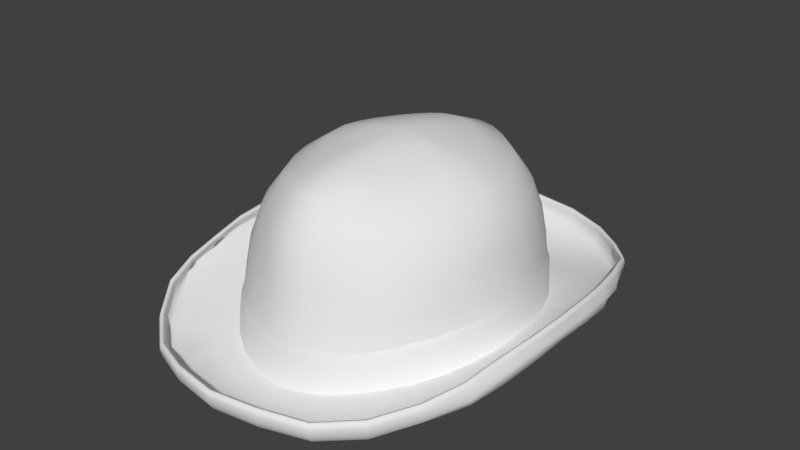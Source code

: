 # Source: Bowler_Hat.blend  (saved by Blender 2.79.0; exported with 4.5.12 LTS)
import bpy
from mathutils import Matrix  # noqa: F401  (used for matrix-valued properties, if any)

bpy.ops.wm.read_factory_settings(use_empty=True)
scene = bpy.context.scene
scene.name = 'Scene'

# ---- collections
col_collection_1 = bpy.data.collections.new('Collection 1'); scene.collection.children.link(col_collection_1)

# ---- world
world_world = bpy.data.worlds.new('World'); scene.world = world_world
world_world.color = (0.05088, 0.05088, 0.05088)
world_world.use_sun_shadow = False
world_world.sun_shadow_jitter_overblur = 0.0
world_world.cycles.sampling_method = 'MANUAL'

# ---- meshes
me_ribbon = bpy.data.meshes.new('Ribbon')
me_ribbon.from_pydata([(-0.0002202, 0.7429, -0.1586), (0.1129, 0.7304, -0.1434), (0.2216, 0.6889, -0.1384), (0.3218, 0.62, -0.1181), (0.4096, 0.5273, -0.1126), (0.4817, 0.4143, -0.09728), (0.5352, 0.2853, -0.09251), (0.5741, 0.1454, -0.07321), (0.5952, -8.154e-05, -0.05393), (0.5837, -0.1456, -0.06867), (0.5499, -0.2855, -0.07907), (0.4948, -0.4144, -0.08992), (0.4208, -0.5274, -0.1043), (0.3306, -0.6202, -0.1171), (0.2276, -0.6891, -0.1387), (0.1162, -0.7317, -0.1509), (0.000306, -0.7454, -0.157), (-0.1161, -0.7317, -0.1471), (-0.2281, -0.6891, -0.1382), (-0.331, -0.6202, -0.1196), (-0.4212, -0.5274, -0.1125), (-0.4953, -0.4144, -0.09888), (-0.5503, -0.2855, -0.08102), (-0.5842, -0.1456, -0.0724), (-0.5956, -8.087e-05, -0.0588), (-0.5745, 0.1454, -0.07441), (-0.5357, 0.2853, -0.08392), (-0.4821, 0.4143, -0.09826), (-0.41, 0.5273, -0.1025), (-0.3222, 0.62, -0.1136), (-0.222, 0.6889, -0.1362), (-0.1133, 0.7304, -0.1459), (0.1114, 0.7151, -0.00416), (0.219, 0.6746, 0.003956), (0.3182, 0.6128, 0.01855), (0.405, 0.5213, 0.02581), (0.4762, 0.4095, 0.04223), (0.5288, 0.2819, 0.05104), (0.5632, 0.1436, 0.07098), (0.5802, -8.316e-05, 0.08488), (0.5686, -0.1438, 0.07529), (0.5352, -0.2818, 0.0694), (0.4819, -0.4093, 0.05519), (0.41, -0.5212, 0.03766), (0.3224, -0.6129, 0.01938), (0.2218, -0.6746, 0.00501), (0.1129, -0.7153, -0.004613), (-1.482e-05, -0.7269, -0.007653), (-0.1132, -0.7152, -0.005654), (-0.2223, -0.6749, 0.001136), (-0.3229, -0.6131, 0.01553), (-0.4105, -0.5212, 0.0298), (-0.4828, -0.4096, 0.04109), (-0.5368, -0.2824, 0.05406), (-0.5696, -0.1439, 0.06504), (-0.5816, -8.225e-05, 0.06781), (-0.5641, 0.1438, 0.06457), (-0.5297, 0.2822, 0.05317), (-0.4768, 0.4097, 0.03891), (-0.4059, 0.5219, 0.02752), (-0.319, 0.6134, 0.0157), (-0.2195, 0.6749, 0.003301), (-0.1118, 0.7149, -0.004704), (-0.0002198, 0.7265, -0.006276), (-0.0002195, 0.716, 0.04736), (-0.1117, 0.6973, 0.04884), (-0.2113, 0.6541, 0.05416), (-0.3016, 0.5914, 0.06459), (-0.3856, 0.5037, 0.07777), (-0.4544, 0.3986, 0.09117), (-0.5113, 0.2761, 0.1034), (-0.5508, 0.143, 0.1084), (-0.5736, -8.317e-05, 0.106), (-0.5592, -0.1434, 0.1057), (-0.5245, -0.2739, 0.1008), (-0.4739, -0.3951, 0.08965), (-0.4007, -0.5088, 0.07634), (-0.3133, -0.5965, 0.06356), (-0.2181, -0.654, 0.05459), (-0.1105, -0.6975, 0.04812), (-9.399e-05, -0.7149, 0.04637), (0.1169, -0.6963, 0.0481), (0.2156, -0.6552, 0.05319), (0.3087, -0.5974, 0.06193), (0.3912, -0.509, 0.07456), (0.4644, -0.3967, 0.08839), (0.5208, -0.2735, 0.09981), (0.5601, -0.1416, 0.1048), (0.5757, -8.364e-05, 0.1047), (0.5559, 0.138, 0.1092), (0.5169, 0.2767, 0.1037), (0.4633, 0.4073, 0.09109), (0.3963, 0.5088, 0.07826), (0.3086, 0.5981, 0.06434), (0.2135, 0.6543, 0.05536), (0.1109, 0.6982, 0.04893)], [], [(0, 63, 32, 1), (62, 65, 64, 63), (1, 32, 33, 2), (60, 67, 66, 61), (2, 33, 34, 3), (58, 69, 68, 59), (3, 34, 35, 4), (56, 71, 70, 57), (4, 35, 36, 5), (54, 73, 72, 55), (5, 36, 37, 6), (52, 75, 74, 53), (6, 37, 38, 7), (50, 77, 76, 51), (7, 38, 39, 8), (48, 79, 78, 49), (8, 39, 40, 9), (46, 81, 80, 47), (9, 40, 41, 10), (44, 83, 82, 45), (10, 41, 42, 11), (42, 85, 84, 43), (11, 42, 43, 12), (40, 87, 86, 41), (12, 43, 44, 13), (38, 89, 88, 39), (13, 44, 45, 14), (36, 91, 90, 37), (14, 45, 46, 15), (34, 93, 92, 35), (15, 46, 47, 16), (32, 95, 94, 33), (16, 47, 48, 17), (17, 48, 49, 18), (18, 49, 50, 19), (19, 50, 51, 20), (20, 51, 52, 21), (21, 52, 53, 22), (22, 53, 54, 23), (23, 54, 55, 24), (24, 55, 56, 25), (25, 56, 57, 26), (26, 57, 58, 27), (27, 58, 59, 28), (28, 59, 60, 29), (29, 60, 61, 30), (30, 61, 62, 31), (31, 62, 63, 0), (33, 94, 93, 34), (35, 92, 91, 36), (37, 90, 89, 38), (39, 88, 87, 40), (41, 86, 85, 42), (43, 84, 83, 44), (45, 82, 81, 46), (47, 80, 79, 48), (49, 78, 77, 50), (51, 76, 75, 52), (53, 74, 73, 54), (55, 72, 71, 56), (57, 70, 69, 58), (59, 68, 67, 60), (61, 66, 65, 62), (63, 64, 95, 32)])
me_ribbon.polygons.foreach_set('use_smooth', [True] * 64)
me_ribbon.use_remesh_preserve_volume = False
me_ribbon.use_remesh_preserve_attributes = False
me_ribbon.use_mirror_vertex_groups = False
me_ribbon.update()
me_bowler_hat = bpy.data.meshes.new('Bowler Hat')
me_bowler_hat.from_pydata([(1.02e-08, 0.6313, 0.5151), (0.0979, 0.6186, 0.5139), (0.1877, 0.5647, 0.5101), (0.2717, 0.5113, 0.5084), (0.3458, 0.4406, 0.5118), (0.4079, 0.3469, 0.5125), (0.4582, 0.2399, 0.5154), (0.493, 0.1227, 0.5166), (0.5042, 4.331e-08, 0.5201), (0.493, -0.1227, 0.5166), (0.4582, -0.2399, 0.5154), (0.4079, -0.3467, 0.5122), (0.3458, -0.4381, 0.51), (0.2717, -0.5064, 0.5107), (0.1877, -0.5573, 0.5189), (0.0979, -0.6114, 0.528), (-1.558e-07, -0.6277, 0.5306), (-0.0979, -0.6114, 0.528), (-0.1877, -0.5573, 0.5189), (-0.2717, -0.5064, 0.5107), (-0.3458, -0.4381, 0.51), (-0.4079, -0.3467, 0.5122), (-0.4582, -0.2399, 0.5154), (-0.493, -0.1227, 0.5166), (-0.5042, 5.831e-07, 0.5201), (-0.493, 0.1227, 0.5166), (-0.4582, 0.2399, 0.5154), (-0.4079, 0.3469, 0.5125), (-0.3458, 0.4406, 0.5118), (-0.2717, 0.5113, 0.5084), (-0.1877, 0.5647, 0.5101), (-0.0979, 0.6186, 0.5139), (1.703e-08, 0.5413, 0.645), (0.08136, 0.5234, 0.6419), (0.1587, 0.4838, 0.6358), (0.2304, 0.4338, 0.6302), (0.294, 0.3732, 0.6232), (0.3488, 0.2939, 0.6173), (0.3925, 0.2029, 0.617), (0.4214, 0.1039, 0.6206), (0.4318, 4.162e-08, 0.6249), (0.4214, -0.1039, 0.6206), (0.3925, -0.2029, 0.617), (0.3489, -0.2919, 0.615), (0.2941, -0.3663, 0.6225), (0.2304, -0.4229, 0.6357), (0.1587, -0.4708, 0.6496), (0.08136, -0.5105, 0.6629), (-1.197e-07, -0.5281, 0.6683), (-0.08136, -0.5105, 0.6629), (-0.1587, -0.4708, 0.6496), (-0.2304, -0.4229, 0.6357), (-0.2941, -0.3663, 0.6225), (-0.3489, -0.2919, 0.615), (-0.3925, -0.2029, 0.617), (-0.4214, -0.1039, 0.6206), (-0.4318, 5.411e-07, 0.6249), (-0.4214, 0.1039, 0.6206), (-0.3925, 0.2029, 0.617), (-0.3488, 0.2939, 0.6173), (-0.294, 0.3732, 0.6232), (-0.2304, 0.4338, 0.6302), (-0.1587, 0.4838, 0.6358), (-0.08136, 0.5234, 0.6419), (-1.417e-09, 0.6821, 0.3662), (0.1045, 0.6572, 0.3667), (0.2034, 0.609, 0.3683), (0.2955, 0.5584, 0.3713), (0.376, 0.4804, 0.3796), (0.4421, 0.3787, 0.3942), (0.494, 0.2616, 0.3976), (0.5277, 0.1334, 0.4013), (0.5343, 4.62e-07, 0.4043), (0.5278, -0.1335, 0.4015), (0.4944, -0.2618, 0.3979), (0.4423, -0.3788, 0.3946), (0.3761, -0.4803, 0.3792), (0.2955, -0.5557, 0.3695), (0.2034, -0.6034, 0.3691), (0.1045, -0.6509, 0.3692), (-1.735e-07, -0.675, 0.369), (-0.1045, -0.6508, 0.3691), (-0.2034, -0.6033, 0.3691), (-0.2955, -0.5556, 0.3694), (-0.376, -0.4801, 0.3791), (-0.442, -0.3786, 0.3941), (-0.4943, -0.2618, 0.3979), (-0.5277, -0.1334, 0.4013), (-0.5341, 9.948e-07, 0.4041), (-0.5276, 0.1334, 0.4013), (-0.4942, 0.2617, 0.3978), (-0.4421, 0.3786, 0.3942), (-0.3762, 0.4807, 0.3798), (-0.2956, 0.5585, 0.3714), (-0.2035, 0.6091, 0.3683), (-0.1045, 0.6572, 0.3667), (2.931e-08, 0.3594, 0.719), (0.05666, 0.3518, 0.718), (0.1112, 0.3286, 0.7124), (0.1615, 0.2973, 0.7068), (0.2063, 0.255, 0.703), (0.2442, 0.2012, 0.7017), (0.2736, 0.1391, 0.7037), (0.2931, 0.071, 0.7069), (0.2995, 8.324e-08, 0.7111), (0.2931, -0.071, 0.7069), (0.2736, -0.1391, 0.7037), (0.2442, -0.1999, 0.6998), (0.2063, -0.2509, 0.7008), (0.1615, -0.2897, 0.7066), (0.1112, -0.3183, 0.7166), (0.05666, -0.3382, 0.7267), (-6.533e-08, -0.3454, 0.7292), (-0.05666, -0.3382, 0.7267), (-0.1112, -0.3183, 0.7166), (-0.1615, -0.2897, 0.7066), (-0.2063, -0.2509, 0.7008), (-0.2442, -0.1999, 0.6998), (-0.2736, -0.1391, 0.7037), (-0.2931, -0.071, 0.7069), (-0.2995, 4.162e-07, 0.7111), (-0.2931, 0.071, 0.7069), (-0.2736, 0.1391, 0.7037), (-0.2442, 0.2012, 0.7017), (-0.2063, 0.255, 0.703), (-0.1615, 0.2973, 0.7068), (-0.1111, 0.3286, 0.7124), (-0.05666, 0.3518, 0.718), (4.903e-08, 0.1689, 0.7595), (0.02747, 0.1657, 0.7585), (0.05388, 0.156, 0.7573), (0.07829, 0.1402, 0.7559), (0.09981, 0.1193, 0.7549), (0.1177, 0.09405, 0.7546), (0.1312, 0.06478, 0.7552), (0.1395, 0.03305, 0.7567), (0.1423, 1.249e-07, 0.7584), (0.1395, -0.03305, 0.7567), (0.1312, -0.06478, 0.7552), (0.1177, -0.09389, 0.7543), (0.09982, -0.1185, 0.7535), (0.07829, -0.1383, 0.7537), (0.05388, -0.1529, 0.7549), (0.02746, -0.1618, 0.7563), (3.155e-09, -0.1648, 0.7573), (-0.02746, -0.1618, 0.7563), (-0.05388, -0.1529, 0.7549), (-0.07829, -0.1383, 0.7537), (-0.09982, -0.1185, 0.7535), (-0.1177, -0.09389, 0.7543), (-0.1312, -0.06478, 0.7552), (-0.1395, -0.03305, 0.7567), (-0.1423, 2.913e-07, 0.7584), (-0.1395, 0.03305, 0.7567), (-0.1312, 0.06478, 0.7552), (-0.1177, 0.09405, 0.7546), (-0.09981, 0.1193, 0.7549), (-0.07829, 0.1402, 0.7559), (-0.05388, 0.156, 0.7573), (-0.02746, 0.1657, 0.7585), (6.263e-08, 1.665e-07, 0.7778), (0.1075, 0.681, 0.2245), (0.2112, 0.6389, 0.2283), (0.3072, 0.5862, 0.2364), (0.3905, 0.5013, 0.2496), (0.4592, 0.3946, 0.2643), (0.5095, 0.2716, 0.2774), (0.5428, 0.1388, 0.2817), (0.5549, 2.866e-06, 0.2877), (0.5432, -0.1389, 0.282), (0.5102, -0.2719, 0.2815), (0.4591, -0.3945, 0.2727), (0.3907, -0.5015, 0.2538), (0.3072, -0.586, 0.2373), (0.2112, -0.6381, 0.2278), (0.1075, -0.6791, 0.223), (-5.91e-07, -0.6959, 0.2218), (-0.1074, -0.6789, 0.2229), (-0.2111, -0.6379, 0.2278), (-0.3072, -0.5859, 0.2362), (-0.3904, -0.5012, 0.2504), (-0.4591, -0.3945, 0.2642), (-0.5104, -0.272, 0.2778), (-0.5428, -0.1388, 0.2817), (-0.5547, 3.447e-06, 0.2853), (-0.5427, 0.1388, 0.2817), (-0.5102, 0.2719, 0.2778), (-0.4591, 0.3946, 0.2643), (-0.3912, 0.5021, 0.2501), (-0.3075, 0.5866, 0.2366), (-0.2113, 0.6391, 0.2284), (-0.1074, 0.6807, 0.2244), (-4.45e-07, 0.699, 0.2239), (-9.145e-07, 0.716, 0.1374), (-0.1115, 0.6974, 0.1389), (-0.2111, 0.6542, 0.1442), (-0.3014, 0.5915, 0.1546), (-0.3854, 0.5038, 0.1678), (-0.4542, 0.3987, 0.1812), (-0.5111, 0.2762, 0.1934), (-0.5506, 0.1431, 0.1985), (-0.5734, 5.609e-06, 0.196), (-0.559, -0.1433, 0.1957), (-0.5243, -0.2739, 0.1908), (-0.4737, -0.395, 0.1797), (-0.4005, -0.5087, 0.1664), (-0.3131, -0.5964, 0.1536), (-0.2179, -0.6539, 0.1446), (-0.1103, -0.6974, 0.1381), (0.0001246, -0.7148, 0.1364), (0.1171, -0.6962, 0.1381), (0.2158, -0.6551, 0.1432), (0.3089, -0.5973, 0.1519), (0.3914, -0.5089, 0.1646), (0.4647, -0.3966, 0.1784), (0.521, -0.2734, 0.1898), (0.5603, -0.1415, 0.1948), (0.5759, 5.136e-06, 0.1947), (0.5562, 0.1381, 0.1992), (0.5171, 0.2768, 0.1937), (0.4635, 0.4074, 0.1811), (0.3965, 0.5088, 0.1683), (0.3088, 0.5982, 0.1544), (0.2137, 0.6543, 0.1454), (0.1111, 0.6983, 0.1389), (2.318e-11, 0.9957, -0.01552), (-0.1935, 0.9727, -0.01749), (-0.3712, 0.9061, -0.01643), (-0.5125, 0.7896, -0.004982), (-0.6303, 0.6466, 0.03756), (-0.723, 0.4854, 0.07933), (-0.7779, 0.3278, 0.1182), (-0.7904, 0.1665, 0.1363), (-0.786, 1.473e-07, 0.138), (-0.7883, -0.1665, 0.1361), (-0.7728, -0.3338, 0.1169), (-0.7266, -0.4959, 0.07738), (-0.623, -0.6424, 0.03803), (-0.5104, -0.7839, -0.005221), (-0.3655, -0.9004, -0.01745), (-0.1913, -0.9732, -0.01356), (3.189e-07, -0.9984, -0.01331), (0.1913, -0.9732, -0.01356), (0.3655, -0.9004, -0.01745), (0.5104, -0.7839, -0.005221), (0.623, -0.6424, 0.03803), (0.7266, -0.4959, 0.07738), (0.7728, -0.3338, 0.1169), (0.7883, -0.1665, 0.1361), (0.786, 8.991e-07, 0.138), (0.7904, 0.1665, 0.1363), (0.7779, 0.3278, 0.1182), (0.723, 0.4854, 0.07933), (0.6303, 0.6466, 0.03756), (0.5125, 0.7896, -0.004982), (0.3712, 0.9061, -0.01643), (0.1935, 0.9727, -0.01749), (0.7067, -0.1409, 0.1002), (0.5523, -0.1099, 0.02927), (0.3942, -0.07841, 0.03938), (0.3982, 5.751e-07, 0.04765), (0.5582, 6.909e-07, 0.03764), (0.7151, 8.032e-07, 0.1053), (-0.6705, -0.2813, 0.08371), (-0.5303, -0.2206, 0.02366), (-0.3795, -0.1567, 0.03701), (-0.3498, -0.2319, 0.04481), (-0.4878, -0.3291, 0.01523), (-0.6083, -0.4156, 0.05377), (0.3942, 0.07842, 0.03948), (0.5526, 0.1099, 0.02916), (0.7082, 0.1409, 0.1003), (-0.3072, -0.3065, 0.04156), (-0.426, -0.4314, 0.007726), (-0.5227, -0.5387, 0.02182), (0.3801, 0.1575, 0.03468), (0.5324, 0.2205, 0.02354), (0.6782, 0.2821, 0.0821), (-0.2506, -0.3759, 0.03304), (-0.3461, -0.5236, 0.00618), (-0.4246, -0.6527, -0.004538), (0.3529, 0.2358, 0.03172), (0.4913, 0.329, 0.01515), (0.6122, 0.4234, 0.0279), (-0.1721, -0.4262, 0.03501), (-0.2453, -0.5957, -0.004498), (-0.3037, -0.7461, -0.02892), (-1.061e-08, 0.8221, -0.05329), (-2.053e-08, 0.6533, -0.02971), (-3.39e-08, 0.4661, 0.02683), (-0.09056, 0.4553, 0.02811), (-0.1269, 0.6381, -0.01752), (-0.1598, 0.8036, -0.0422), (0.3105, 0.3105, 0.02801), (0.4289, 0.4318, 0.007806), (0.5291, 0.5415, 0.02217), (-0.08533, -0.4507, 0.03842), (-0.1268, -0.638, -0.02017), (-0.1591, -0.8031, -0.04543), (-0.1767, 0.4266, 0.03078), (-0.2461, 0.5966, -0.002934), (-0.3072, 0.7499, -0.0269), (0.2519, 0.377, 0.02925), (0.3475, 0.5249, 0.006419), (0.4275, 0.6575, -0.004005), (1.054e-07, -0.4585, 0.04031), (1.924e-07, -0.6532, -0.03251), (2.573e-07, -0.8221, -0.05717), (-0.2519, 0.377, 0.02925), (-0.3475, 0.5249, 0.00642), (-0.4275, 0.6575, -0.004005), (0.1767, 0.4266, 0.03078), (0.2461, 0.5966, -0.002934), (0.3072, 0.7499, -0.0269), (0.08533, -0.4507, 0.03842), (0.1268, -0.638, -0.02017), (0.1591, -0.8031, -0.04543), (-0.3105, 0.3105, 0.02801), (-0.4289, 0.4318, 0.007806), (-0.5291, 0.5415, 0.02217), (0.09055, 0.4553, 0.02811), (0.1269, 0.6381, -0.01752), (0.1598, 0.8036, -0.0422), (0.1721, -0.4262, 0.03501), (0.2453, -0.5957, -0.004498), (0.3037, -0.7461, -0.02892), (-0.3529, 0.2358, 0.03172), (-0.4913, 0.329, 0.01515), (-0.6122, 0.4234, 0.0279), (0.2506, -0.3759, 0.03304), (0.3461, -0.5236, 0.00618), (0.4246, -0.6527, -0.004538), (-0.3801, 0.1575, 0.03468), (-0.5324, 0.2205, 0.02354), (-0.6782, 0.2821, 0.0821), (0.3072, -0.3065, 0.04156), (0.426, -0.4314, 0.007726), (0.5227, -0.5387, 0.02182), (-0.3942, 0.07841, 0.03948), (-0.5526, 0.1099, 0.02916), (-0.7082, 0.1409, 0.1003), (0.3498, -0.2319, 0.04481), (0.4878, -0.3291, 0.01523), (0.6083, -0.4156, 0.05377), (-0.3982, 2.206e-07, 0.04765), (-0.5582, 1.941e-07, 0.03764), (-0.7151, 1.663e-07, 0.1053), (0.3795, -0.1567, 0.03701), (0.5303, -0.2206, 0.02366), (0.6705, -0.2813, 0.08371), (-0.3942, -0.07841, 0.03938), (-0.5523, -0.1099, 0.02927), (-0.7067, -0.1409, 0.1002), (2.31e-09, 1.032, 0.01614), (-0.2004, 1.008, 0.01219), (-0.3848, 0.9388, 0.007981), (-0.5286, 0.8145, 0.02307), (-0.6506, 0.6674, 0.06114), (-0.7338, 0.4956, 0.1042), (-0.7732, 0.3318, 0.1376), (-0.7883, 0.1707, 0.1533), (-0.7858, 1.436e-07, 0.1549), (-0.7861, -0.1707, 0.1531), (-0.7704, -0.3416, 0.1358), (-0.7388, -0.5082, 0.1039), (-0.6434, -0.6631, 0.06179), (-0.5287, -0.8114, 0.02041), (-0.3789, -0.933, 0.007506), (-0.1971, -1.006, 0.02167), (3.325e-07, -1.035, 0.02074), (0.1971, -1.006, 0.02167), (0.3789, -0.933, 0.007506), (0.5287, -0.8114, 0.02041), (0.6434, -0.6631, 0.06179), (0.7388, -0.5082, 0.1039), (0.7704, -0.3416, 0.1358), (0.7861, -0.1707, 0.1531), (0.7858, 9.152e-07, 0.1549), (0.7883, 0.1707, 0.1533), (0.7732, 0.3318, 0.1376), (0.7338, 0.4956, 0.1042), (0.6506, 0.6674, 0.06114), (0.5286, 0.8145, 0.02307), (0.3848, 0.9388, 0.007981), (0.2004, 1.008, 0.01219), (2.31e-09, 1.032, 0.01614), (-0.2004, 1.008, 0.01219), (-0.3848, 0.9388, 0.007981), (-0.5286, 0.8145, 0.02307), (-0.6506, 0.6674, 0.06114), (-0.7338, 0.4956, 0.1042), (-0.7732, 0.3318, 0.1376), (-0.7883, 0.1707, 0.1533), (-0.7858, 1.436e-07, 0.1549), (-0.7861, -0.1707, 0.1531), (-0.7704, -0.3416, 0.1358), (-0.7388, -0.5082, 0.1039), (-0.6434, -0.6631, 0.06179), (-0.5287, -0.8114, 0.02041), (-0.3789, -0.933, 0.007506), (-0.1971, -1.006, 0.02167), (3.325e-07, -1.035, 0.02074), (0.1971, -1.006, 0.02167), (0.3789, -0.933, 0.007506), (0.5287, -0.8114, 0.02041), (0.6434, -0.6631, 0.06179), (0.7388, -0.5082, 0.1039), (0.7704, -0.3416, 0.1358), (0.7861, -0.1707, 0.1531), (0.7858, 9.152e-07, 0.1549), (0.7883, 0.1707, 0.1533), (0.7732, 0.3318, 0.1376), (0.7338, 0.4956, 0.1042), (0.6506, 0.6674, 0.06114), (0.5286, 0.8145, 0.02307), (0.3848, 0.9388, 0.007981), (0.2004, 1.008, 0.01219), (3.829e-09, 1.048, 0.04006), (-0.2035, 1.023, 0.03541), (-0.3908, 0.9536, 0.02923), (-0.5388, 0.8299, 0.04239), (-0.6608, 0.6777, 0.082), (-0.7317, 0.5022, 0.1235), (-0.7654, 0.336, 0.1505), (-0.7834, 0.1729, 0.1664), (-0.7838, 1.41e-07, 0.1689), (-0.7811, -0.1729, 0.1661), (-0.7624, -0.3453, 0.1489), (-0.7361, -0.5129, 0.1219), (-0.6535, -0.6733, 0.0827), (-0.5372, -0.8242, 0.04232), (-0.3849, -0.9477, 0.02911), (-0.1999, -1.021, 0.04683), (3.389e-07, -1.051, 0.04553), (0.1999, -1.021, 0.04683), (0.3849, -0.9477, 0.02911), (0.5372, -0.8242, 0.04232), (0.6535, -0.6733, 0.0827), (0.7361, -0.5129, 0.1219), (0.7624, -0.3453, 0.1489), (0.7811, -0.1729, 0.1661), (0.7838, 9.237e-07, 0.1689), (0.7834, 0.1729, 0.1664), (0.7654, 0.336, 0.1505), (0.7317, 0.5022, 0.1235), (0.6608, 0.6777, 0.082), (0.5388, 0.8299, 0.04239), (0.3908, 0.9536, 0.02923), (0.2035, 1.023, 0.03541), (4.883e-09, 1.055, 0.07237), (-0.2049, 1.03, 0.06723), (-0.3933, 0.96, 0.06049), (-0.5423, 0.8355, 0.07414), (-0.6653, 0.6822, 0.1129), (-0.7217, 0.5101, 0.1489), (-0.7539, 0.3444, 0.1672), (-0.7752, 0.1747, 0.1867), (-0.7806, 1.379e-07, 0.1921), (-0.7729, -0.1747, 0.1864), (-0.748, -0.3478, 0.1669), (-0.7238, -0.5146, 0.1431), (-0.6581, -0.6779, 0.1136), (-0.5407, -0.8299, 0.07412), (-0.3875, -0.9542, 0.06075), (-0.2012, -1.028, 0.0797), (3.427e-07, -1.057, 0.07813), (0.2012, -1.028, 0.0797), (0.3875, -0.9542, 0.06075), (0.5407, -0.8299, 0.07412), (0.6581, -0.6779, 0.1136), (0.7238, -0.5146, 0.1431), (0.748, -0.3478, 0.1669), (0.7729, -0.1747, 0.1864), (0.7806, 9.297e-07, 0.1921), (0.7752, 0.1747, 0.1867), (0.7539, 0.3444, 0.1672), (0.7217, 0.5101, 0.1489), (0.6653, 0.6822, 0.1129), (0.5423, 0.8355, 0.07414), (0.3933, 0.96, 0.06049), (0.2049, 1.03, 0.06723), (4.619e-09, 1.048, 0.09449), (-0.2036, 1.024, 0.08925), (-0.3905, 0.9539, 0.08267), (-0.5386, 0.8302, 0.09707), (-0.6609, 0.6779, 0.1341), (-0.7106, 0.5085, 0.1632), (-0.7449, 0.3459, 0.1819), (-0.769, 0.1746, 0.2046), (-0.7776, 1.364e-07, 0.2129), (-0.7668, -0.1746, 0.2044), (-0.738, -0.3472, 0.1822), (-0.7127, -0.5123, 0.1578), (-0.654, -0.6738, 0.1347), (-0.5369, -0.8246, 0.09706), (-0.3849, -0.948, 0.08312), (-0.2, -1.021, 0.1018), (3.41e-07, -1.05, 0.1), (0.2, -1.021, 0.1018), (0.3849, -0.948, 0.08312), (0.5369, -0.8246, 0.09706), (0.654, -0.6738, 0.1347), (0.7127, -0.5123, 0.1578), (0.738, -0.3472, 0.1822), (0.7668, -0.1746, 0.2044), (0.7776, 9.282e-07, 0.2129), (0.769, 0.1746, 0.2046), (0.7449, 0.3459, 0.1819), (0.7106, 0.5085, 0.1632), (0.6609, 0.6779, 0.1341), (0.5386, 0.8302, 0.09707), (0.3905, 0.9539, 0.08267), (0.2036, 1.024, 0.08925), (-5.681e-08, 3.034e-07, 0.06828), (2.318e-11, 1.002, -0.03036), (-0.1951, 0.9787, -0.03289), (-0.3748, 0.9107, -0.03267), (-0.5181, 0.7924, -0.02316), (-0.6377, 0.6486, 0.01788), (-0.7331, 0.487, 0.06016), (-0.7907, 0.3286, 0.101), (-0.8036, 0.1665, 0.1183), (-0.7989, -7.951e-05, 0.118), (-0.8013, -0.1666, 0.1177), (-0.785, -0.3343, 0.09849), (-0.7361, -0.4972, 0.05796), (-0.63, -0.6439, 0.01753), (-0.5159, -0.7864, -0.02386), (-0.369, -0.9052, -0.03396), (-0.1932, -0.9799, -0.02843), (3.189e-07, -1.006, -0.0275), (0.1932, -0.9799, -0.02843), (0.369, -0.9052, -0.03396), (0.5159, -0.7864, -0.02386), (0.63, -0.6439, 0.01753), (0.7361, -0.4972, 0.05796), (0.785, -0.3343, 0.09849), (0.8013, -0.1666, 0.1177), (0.7989, -7.875e-05, 0.118), (0.8036, 0.1665, 0.1183), (0.7907, 0.3286, 0.101), (0.7331, 0.487, 0.06016), (0.6377, 0.6486, 0.01788), (0.5181, 0.7924, -0.02316), (0.3748, 0.9107, -0.03267), (0.1951, 0.9787, -0.03289), (0.7128, -0.1406, 0.06422), (0.5551, -0.1093, -0.02829), (0.3934, -0.07732, -0.0382), (0.3974, 4.695e-06, -0.03042), (0.5611, -1.213e-05, -0.02057), (0.7213, -2.712e-05, 0.06872), (-0.676, -0.2808, 0.0477), (-0.5327, -0.2202, -0.03264), (-0.3782, -0.1564, -0.03961), (-0.3484, -0.2312, -0.03083), (-0.4893, -0.3284, -0.03942), (-0.6126, -0.4148, 0.0177), (0.3934, 0.07718, -0.03809), (0.5554, 0.1092, -0.02836), (0.7143, 0.1405, 0.0645), (-0.3063, -0.3048, -0.0324), (-0.4266, -0.4302, -0.04484), (-0.5256, -0.5377, -0.01365), (0.3793, 0.1564, -0.04179), (0.5349, 0.2196, -0.03248), (0.684, 0.2811, 0.04699), (-0.2498, -0.3741, -0.03876), (-0.3461, -0.5218, -0.04398), (-0.4263, -0.6515, -0.03754), (0.3521, 0.2346, -0.04323), (0.4927, 0.3279, -0.03927), (0.6164, 0.4228, -0.007892), (-0.1713, -0.4241, -0.03587), (-0.2454, -0.5929, -0.05241), (-0.3048, -0.7453, -0.05908), (-1.061e-08, 0.8225, -0.08147), (-2.053e-08, 0.6502, -0.07596), (-3.39e-08, 0.4633, -0.04314), (-0.09071, 0.4527, -0.04211), (-0.1275, 0.6351, -0.06441), (-0.1607, 0.8036, -0.07087), (0.3094, 0.3093, -0.04521), (0.4291, 0.431, -0.04462), (0.5317, 0.5411, -0.01277), (-0.08498, -0.448, -0.03258), (-0.1272, -0.6347, -0.06679), (-0.1601, -0.8033, -0.07392), (-0.1763, 0.4246, -0.03978), (-0.2463, 0.5941, -0.05079), (-0.3083, 0.749, -0.05667), (0.2508, 0.3757, -0.04229), (0.3476, 0.5233, -0.04352), (0.4292, 0.6563, -0.03645), (1.054e-07, -0.4555, -0.03071), (1.924e-07, -0.6497, -0.07831), (2.573e-07, -0.8227, -0.08499), (-0.2508, 0.3757, -0.04229), (-0.3476, 0.5233, -0.04352), (-0.4292, 0.6563, -0.03645), (0.1763, 0.4246, -0.03978), (0.2463, 0.5941, -0.05079), (0.3083, 0.749, -0.05667), (0.08498, -0.448, -0.03258), (0.1272, -0.6347, -0.06679), (0.1601, -0.8033, -0.07392), (-0.3094, 0.3093, -0.04521), (-0.4291, 0.431, -0.04462), (-0.5317, 0.5411, -0.01277), (0.09071, 0.4527, -0.04211), (0.1275, 0.6351, -0.06441), (0.1607, 0.8036, -0.07087), (0.1713, -0.4241, -0.03587), (0.2454, -0.5929, -0.05241), (0.3048, -0.7453, -0.05908), (-0.3521, 0.2346, -0.04323), (-0.4927, 0.3279, -0.03927), (-0.6164, 0.4228, -0.007893), (0.2498, -0.3741, -0.03876), (0.3461, -0.5218, -0.04398), (0.4263, -0.6515, -0.03754), (-0.3793, 0.1564, -0.04179), (-0.5349, 0.2196, -0.03248), (-0.684, 0.2811, 0.04699), (0.3063, -0.3048, -0.0324), (0.4266, -0.4302, -0.04484), (0.5256, -0.5377, -0.01365), (-0.3934, 0.07718, -0.03809), (-0.5554, 0.1092, -0.02836), (-0.7143, 0.1405, 0.0645), (0.3484, -0.2312, -0.03083), (0.4893, -0.3284, -0.03942), (0.6126, -0.4148, 0.0177), (-0.3974, 4.798e-06, -0.03042), (-0.5611, -1.262e-05, -0.02057), (-0.7213, -2.776e-05, 0.06872), (0.3782, -0.1564, -0.03961), (0.5328, -0.2202, -0.03264), (0.676, -0.2808, 0.0477), (-0.3934, -0.07732, -0.0382), (-0.5551, -0.1093, -0.02829), (-0.7128, -0.1406, 0.06422), (2.31e-09, 1.041, 0.004546), (-0.2025, 1.017, 0.0001564), (-0.3897, 0.9467, -0.004626), (-0.5367, 0.8204, 0.009631), (-0.6609, 0.6716, 0.04682), (-0.7468, 0.4992, 0.09196), (-0.788, 0.3344, 0.1304), (-0.8032, 0.1714, 0.1471), (-0.8008, -9.828e-05, 0.1466), (-0.801, -0.1715, 0.1462), (-0.7851, -0.3437, 0.1268), (-0.7515, -0.5117, 0.09138), (-0.6533, -0.6673, 0.04674), (-0.5365, -0.8168, 0.006299), (-0.3836, -0.9412, -0.005118), (-0.1994, -1.016, 0.01045), (3.325e-07, -1.045, 0.009954), (0.1994, -1.016, 0.01045), (0.3836, -0.9412, -0.005118), (0.5365, -0.8168, 0.006299), (0.6533, -0.6673, 0.04674), (0.7515, -0.5117, 0.09138), (0.7851, -0.3437, 0.1268), (0.801, -0.1715, 0.1462), (0.8008, -9.751e-05, 0.1466), (0.8032, 0.1714, 0.1471), (0.788, 0.3344, 0.1304), (0.7468, 0.4992, 0.09196), (0.6609, 0.6716, 0.04682), (0.5367, 0.8204, 0.009631), (0.3897, 0.9467, -0.004626), (0.2025, 1.017, 0.0001565), (2.31e-09, 1.044, 0.007589), (-0.2032, 1.02, 0.003322), (-0.391, 0.9489, -0.001965), (-0.5379, 0.8218, 0.0116), (-0.6627, 0.673, 0.0501), (-0.7481, 0.5, 0.0983), (-0.7872, 0.3345, 0.136), (-0.8025, 0.1716, 0.1503), (-0.8004, -9.828e-05, 0.1493), (-0.8003, -0.1717, 0.15), (-0.7843, -0.3441, 0.1342), (-0.753, -0.513, 0.09876), (-0.6553, -0.6693, 0.05087), (-0.5384, -0.8192, 0.009682), (-0.3852, -0.9436, -0.001891), (-0.2001, -1.019, 0.01336), (3.325e-07, -1.048, 0.01274), (0.2001, -1.019, 0.01336), (0.3852, -0.9436, -0.001891), (0.5384, -0.8192, 0.009682), (0.6553, -0.6693, 0.05087), (0.753, -0.513, 0.09876), (0.7843, -0.3441, 0.1342), (0.8003, -0.1717, 0.15), (0.8004, -9.751e-05, 0.1493), (0.8025, 0.1716, 0.1503), (0.7872, 0.3345, 0.136), (0.7481, 0.5, 0.0983), (0.6627, 0.673, 0.0501), (0.5379, 0.8218, 0.0116), (0.391, 0.9489, -0.001965), (0.2032, 1.02, 0.003322), (3.829e-09, 1.061, 0.03426), (-0.2066, 1.037, 0.02947), (-0.3978, 0.9653, 0.02277), (-0.549, 0.8388, 0.03493), (-0.6736, 0.6842, 0.07518), (-0.746, 0.5066, 0.1206), (-0.7792, 0.3389, 0.1509), (-0.7975, 0.1741, 0.1653), (-0.7984, -9.737e-05, 0.1653), (-0.7951, -0.1743, 0.1652), (-0.7758, -0.348, 0.1501), (-0.7501, -0.5179, 0.1204), (-0.6662, -0.6804, 0.07604), (-0.5476, -0.8333, 0.03523), (-0.3918, -0.9597, 0.02292), (-0.2033, -1.035, 0.04132), (3.389e-07, -1.065, 0.04006), (0.2033, -1.035, 0.04132), (0.3918, -0.9597, 0.02292), (0.5476, -0.8333, 0.03523), (0.6662, -0.6804, 0.07604), (0.7501, -0.5179, 0.1204), (0.7758, -0.348, 0.1501), (0.7951, -0.1742, 0.1652), (0.7984, -9.658e-05, 0.1653), (0.7975, 0.1741, 0.1653), (0.7792, 0.3389, 0.1509), (0.746, 0.5066, 0.1206), (0.6736, 0.6842, 0.07518), (0.549, 0.8389, 0.03493), (0.3978, 0.9653, 0.02277), (0.2066, 1.037, 0.02947), (4.883e-09, 1.07, 0.07296), (-0.2084, 1.045, 0.06778), (-0.4008, 0.973, 0.06092), (-0.5529, 0.8461, 0.07435), (-0.678, 0.6898, 0.1137), (-0.7352, 0.5146, 0.152), (-0.7671, 0.3474, 0.171), (-0.7893, 0.1762, 0.1882), (-0.7952, -9.508e-05, 0.1916), (-0.7869, -0.1764, 0.1882), (-0.7608, -0.3507, 0.1718), (-0.7367, -0.5194, 0.1472), (-0.6707, -0.6858, 0.1145), (-0.5514, -0.8404, 0.07421), (-0.3951, -0.9671, 0.06115), (-0.2051, -1.042, 0.08053), (3.427e-07, -1.072, 0.07888), (0.2051, -1.042, 0.08053), (0.3951, -0.9671, 0.06115), (0.5514, -0.8404, 0.07421), (0.6707, -0.6858, 0.1145), (0.7367, -0.5194, 0.1472), (0.7608, -0.3507, 0.1718), (0.7869, -0.1764, 0.1882), (0.7952, -9.429e-05, 0.1916), (0.7893, 0.1762, 0.1882), (0.7671, 0.3474, 0.171), (0.7352, 0.5146, 0.152), (0.678, 0.6898, 0.1137), (0.5529, 0.8461, 0.07435), (0.4008, 0.973, 0.06092), (0.2084, 1.045, 0.06778), (4.619e-09, 1.063, 0.09876), (-0.2071, 1.038, 0.09354), (-0.3977, 0.9663, 0.08694), (-0.5486, 0.8406, 0.1012), (-0.6729, 0.6851, 0.1392), (-0.723, 0.5128, 0.1699), (-0.7578, 0.3489, 0.1882), (-0.7832, 0.1762, 0.2083), (-0.7922, -9.371e-05, 0.2152), (-0.7809, -0.1765, 0.2082), (-0.7508, -0.3502, 0.1887), (-0.725, -0.5167, 0.1647), (-0.6659, -0.6812, 0.1397), (-0.5469, -0.835, 0.1011), (-0.3922, -0.9604, 0.08737), (-0.2038, -1.035, 0.1062), (3.41e-07, -1.065, 0.1045), (0.2038, -1.035, 0.1062), (0.3922, -0.9604, 0.08737), (0.5469, -0.835, 0.1011), (0.6659, -0.6812, 0.1397), (0.725, -0.5167, 0.1647), (0.7508, -0.3502, 0.1887), (0.7809, -0.1765, 0.2082), (0.7922, -9.292e-05, 0.2152), (0.7832, 0.1762, 0.2083), (0.7578, 0.349, 0.1882), (0.723, 0.5128, 0.1699), (0.6729, 0.6851, 0.1392), (0.5486, 0.8406, 0.1012), (0.3977, 0.9663, 0.08694), (0.2071, 1.038, 0.09354), (-5.681e-08, -0.0001663, -0.01906)], [], [(64, 0, 1, 65), (65, 1, 2, 66), (66, 2, 3, 67), (67, 3, 4, 68), (68, 4, 5, 69), (69, 5, 6, 70), (70, 6, 7, 71), (71, 7, 8, 72), (72, 8, 9, 73), (73, 9, 10, 74), (74, 10, 11, 75), (75, 11, 12, 76), (76, 12, 13, 77), (77, 13, 14, 78), (78, 14, 15, 79), (79, 15, 16, 80), (80, 16, 17, 81), (81, 17, 18, 82), (82, 18, 19, 83), (83, 19, 20, 84), (84, 20, 21, 85), (85, 21, 22, 86), (86, 22, 23, 87), (87, 23, 24, 88), (88, 24, 25, 89), (89, 25, 26, 90), (90, 26, 27, 91), (91, 27, 28, 92), (92, 28, 29, 93), (93, 29, 30, 94), (94, 30, 31, 95), (95, 31, 0, 64), (4, 3, 35, 36), (13, 12, 44, 45), (22, 21, 53, 54), (31, 30, 62, 63), (9, 8, 40, 41), (18, 17, 49, 50), (27, 26, 58, 59), (5, 4, 36, 37), (14, 13, 45, 46), (23, 22, 54, 55), (0, 31, 63, 32), (1, 0, 32, 33), (10, 9, 41, 42), (19, 18, 50, 51), (28, 27, 59, 60), (6, 5, 37, 38), (15, 14, 46, 47), (24, 23, 55, 56), (2, 1, 33, 34), (11, 10, 42, 43), (20, 19, 51, 52), (29, 28, 60, 61), (7, 6, 38, 39), (16, 15, 47, 48), (25, 24, 56, 57), (3, 2, 34, 35), (12, 11, 43, 44), (21, 20, 52, 53), (30, 29, 61, 62), (8, 7, 39, 40), (17, 16, 48, 49), (26, 25, 57, 58), (191, 95, 64, 192), (190, 94, 95, 191), (189, 93, 94, 190), (188, 92, 93, 189), (187, 91, 92, 188), (186, 90, 91, 187), (185, 89, 90, 186), (184, 88, 89, 185), (183, 87, 88, 184), (182, 86, 87, 183), (181, 85, 86, 182), (180, 84, 85, 181), (179, 83, 84, 180), (178, 82, 83, 179), (177, 81, 82, 178), (176, 80, 81, 177), (175, 79, 80, 176), (174, 78, 79, 175), (173, 77, 78, 174), (172, 76, 77, 173), (171, 75, 76, 172), (170, 74, 75, 171), (169, 73, 74, 170), (168, 72, 73, 169), (167, 71, 72, 168), (166, 70, 71, 167), (165, 69, 70, 166), (164, 68, 69, 165), (163, 67, 68, 164), (162, 66, 67, 163), (161, 65, 66, 162), (192, 64, 65, 161), (55, 54, 118, 119), (42, 41, 105, 106), (56, 55, 119, 120), (43, 42, 106, 107), (57, 56, 120, 121), (44, 43, 107, 108), (58, 57, 121, 122), (45, 44, 108, 109), (59, 58, 122, 123), (46, 45, 109, 110), (33, 32, 96, 97), (60, 59, 123, 124), (47, 46, 110, 111), (34, 33, 97, 98), (61, 60, 124, 125), (48, 47, 111, 112), (35, 34, 98, 99), (62, 61, 125, 126), (49, 48, 112, 113), (36, 35, 99, 100), (63, 62, 126, 127), (50, 49, 113, 114), (37, 36, 100, 101), (32, 63, 127, 96), (51, 50, 114, 115), (38, 37, 101, 102), (52, 51, 115, 116), (39, 38, 102, 103), (53, 52, 116, 117), (40, 39, 103, 104), (54, 53, 117, 118), (41, 40, 104, 105), (125, 124, 156, 157), (112, 111, 143, 144), (99, 98, 130, 131), (126, 125, 157, 158), (113, 112, 144, 145), (100, 99, 131, 132), (127, 126, 158, 159), (114, 113, 145, 146), (101, 100, 132, 133), (96, 127, 159, 128), (115, 114, 146, 147), (102, 101, 133, 134), (116, 115, 147, 148), (103, 102, 134, 135), (117, 116, 148, 149), (104, 103, 135, 136), (118, 117, 149, 150), (105, 104, 136, 137), (119, 118, 150, 151), (106, 105, 137, 138), (120, 119, 151, 152), (107, 106, 138, 139), (121, 120, 152, 153), (108, 107, 139, 140), (122, 121, 153, 154), (109, 108, 140, 141), (123, 122, 154, 155), (110, 109, 141, 142), (97, 96, 128, 129), (124, 123, 155, 156), (111, 110, 142, 143), (98, 97, 129, 130), (128, 159, 160), (147, 146, 160), (134, 133, 160), (148, 147, 160), (135, 134, 160), (149, 148, 160), (136, 135, 160), (150, 149, 160), (137, 136, 160), (151, 150, 160), (138, 137, 160), (152, 151, 160), (139, 138, 160), (153, 152, 160), (140, 139, 160), (154, 153, 160), (141, 140, 160), (155, 154, 160), (142, 141, 160), (129, 128, 160), (156, 155, 160), (143, 142, 160), (130, 129, 160), (157, 156, 160), (144, 143, 160), (131, 130, 160), (158, 157, 160), (145, 144, 160), (132, 131, 160), (159, 158, 160), (146, 145, 160), (133, 132, 160), (162, 223, 224, 161), (164, 221, 222, 163), (166, 219, 220, 165), (168, 217, 218, 167), (170, 215, 216, 169), (172, 213, 214, 171), (174, 211, 212, 173), (176, 209, 210, 175), (178, 207, 208, 177), (180, 205, 206, 179), (182, 203, 204, 181), (184, 201, 202, 183), (186, 199, 200, 185), (188, 197, 198, 187), (190, 195, 196, 189), (192, 193, 194, 191), (191, 194, 195, 190), (189, 196, 197, 188), (187, 198, 199, 186), (185, 200, 201, 184), (183, 202, 203, 182), (181, 204, 205, 180), (179, 206, 207, 178), (177, 208, 209, 176), (175, 210, 211, 174), (173, 212, 213, 172), (171, 214, 215, 170), (169, 216, 217, 168), (167, 218, 219, 166), (165, 220, 221, 164), (163, 222, 223, 162), (161, 224, 193, 192), (235, 263, 352, 234), (263, 264, 351, 352), (264, 265, 350, 351), (248, 257, 349, 247), (257, 258, 348, 349), (258, 259, 347, 348), (234, 352, 346, 233), (352, 351, 345, 346), (351, 350, 344, 345), (247, 349, 343, 246), (349, 348, 342, 343), (348, 347, 341, 342), (233, 346, 340, 232), (346, 345, 339, 340), (345, 344, 338, 339), (246, 343, 337, 245), (343, 342, 336, 337), (342, 341, 335, 336), (232, 340, 334, 231), (340, 339, 333, 334), (339, 338, 332, 333), (245, 337, 331, 244), (337, 336, 330, 331), (336, 335, 329, 330), (231, 334, 328, 230), (334, 333, 327, 328), (333, 332, 326, 327), (244, 331, 325, 243), (331, 330, 324, 325), (330, 329, 323, 324), (225, 287, 322, 256), (287, 288, 321, 322), (288, 289, 320, 321), (230, 328, 319, 229), (328, 327, 318, 319), (327, 326, 317, 318), (243, 325, 316, 242), (325, 324, 315, 316), (324, 323, 314, 315), (256, 322, 313, 255), (322, 321, 312, 313), (321, 320, 311, 312), (229, 319, 310, 228), (319, 318, 309, 310), (318, 317, 308, 309), (242, 316, 307, 241), (316, 315, 306, 307), (315, 314, 305, 306), (255, 313, 304, 254), (313, 312, 303, 304), (312, 311, 302, 303), (228, 310, 301, 227), (310, 309, 300, 301), (309, 308, 299, 300), (241, 307, 298, 240), (307, 306, 297, 298), (306, 305, 296, 297), (254, 304, 295, 253), (304, 303, 294, 295), (303, 302, 293, 294), (227, 301, 292, 226), (301, 300, 291, 292), (300, 299, 290, 291), (240, 298, 286, 239), (298, 297, 285, 286), (297, 296, 284, 285), (253, 295, 283, 252), (295, 294, 282, 283), (294, 293, 281, 282), (226, 292, 287, 225), (292, 291, 288, 287), (291, 290, 289, 288), (239, 286, 280, 238), (286, 285, 279, 280), (285, 284, 278, 279), (252, 283, 277, 251), (283, 282, 276, 277), (282, 281, 275, 276), (238, 280, 274, 237), (280, 279, 273, 274), (279, 278, 272, 273), (251, 277, 271, 250), (277, 276, 270, 271), (276, 275, 269, 270), (237, 274, 268, 236), (274, 273, 267, 268), (273, 272, 266, 267), (250, 271, 262, 249), (271, 270, 261, 262), (270, 269, 260, 261), (236, 268, 263, 235), (268, 267, 264, 263), (267, 266, 265, 264), (249, 262, 257, 248), (262, 261, 258, 257), (261, 260, 259, 258), (249, 248, 376, 377), (236, 235, 363, 364), (250, 249, 377, 378), (237, 236, 364, 365), (251, 250, 378, 379), (238, 237, 365, 366), (252, 251, 379, 380), (239, 238, 366, 367), (226, 225, 353, 354), (253, 252, 380, 381), (240, 239, 367, 368), (227, 226, 354, 355), (254, 253, 381, 382), (241, 240, 368, 369), (228, 227, 355, 356), (255, 254, 382, 383), (242, 241, 369, 370), (229, 228, 356, 357), (256, 255, 383, 384), (243, 242, 370, 371), (230, 229, 357, 358), (225, 256, 384, 353), (244, 243, 371, 372), (231, 230, 358, 359), (245, 244, 372, 373), (232, 231, 359, 360), (246, 245, 373, 374), (233, 232, 360, 361), (247, 246, 374, 375), (234, 233, 361, 362), (248, 247, 375, 376), (235, 234, 362, 363), (357, 356, 388, 389), (384, 383, 415, 416), (371, 370, 402, 403), (358, 357, 389, 390), (353, 384, 416, 385), (372, 371, 403, 404), (359, 358, 390, 391), (373, 372, 404, 405), (360, 359, 391, 392), (374, 373, 405, 406), (361, 360, 392, 393), (375, 374, 406, 407), (362, 361, 393, 394), (376, 375, 407, 408), (363, 362, 394, 395), (377, 376, 408, 409), (364, 363, 395, 396), (378, 377, 409, 410), (365, 364, 396, 397), (379, 378, 410, 411), (366, 365, 397, 398), (380, 379, 411, 412), (367, 366, 398, 399), (354, 353, 385, 386), (381, 380, 412, 413), (368, 367, 399, 400), (355, 354, 386, 387), (382, 381, 413, 414), (369, 368, 400, 401), (356, 355, 387, 388), (383, 382, 414, 415), (370, 369, 401, 402), (392, 391, 423, 424), (406, 405, 437, 438), (393, 392, 424, 425), (407, 406, 438, 439), (394, 393, 425, 426), (408, 407, 439, 440), (395, 394, 426, 427), (409, 408, 440, 441), (396, 395, 427, 428), (410, 409, 441, 442), (397, 396, 428, 429), (411, 410, 442, 443), (398, 397, 429, 430), (412, 411, 443, 444), (399, 398, 430, 431), (386, 385, 417, 418), (413, 412, 444, 445), (400, 399, 431, 432), (387, 386, 418, 419), (414, 413, 445, 446), (401, 400, 432, 433), (388, 387, 419, 420), (415, 414, 446, 447), (402, 401, 433, 434), (389, 388, 420, 421), (416, 415, 447, 448), (403, 402, 434, 435), (390, 389, 421, 422), (385, 416, 448, 417), (404, 403, 435, 436), (391, 390, 422, 423), (405, 404, 436, 437), (427, 426, 458, 459), (441, 440, 472, 473), (428, 427, 459, 460), (442, 441, 473, 474), (429, 428, 460, 461), (443, 442, 474, 475), (430, 429, 461, 462), (444, 443, 475, 476), (431, 430, 462, 463), (418, 417, 449, 450), (445, 444, 476, 477), (432, 431, 463, 464), (419, 418, 450, 451), (446, 445, 477, 478), (433, 432, 464, 465), (420, 419, 451, 452), (447, 446, 478, 479), (434, 433, 465, 466), (421, 420, 452, 453), (448, 447, 479, 480), (435, 434, 466, 467), (422, 421, 453, 454), (417, 448, 480, 449), (436, 435, 467, 468), (423, 422, 454, 455), (437, 436, 468, 469), (424, 423, 455, 456), (438, 437, 469, 470), (425, 424, 456, 457), (439, 438, 470, 471), (426, 425, 457, 458), (440, 439, 471, 472), (462, 461, 493, 494), (476, 475, 507, 508), (463, 462, 494, 495), (450, 449, 481, 482), (477, 476, 508, 509), (464, 463, 495, 496), (451, 450, 482, 483), (478, 477, 509, 510), (465, 464, 496, 497), (452, 451, 483, 484), (479, 478, 510, 511), (466, 465, 497, 498), (453, 452, 484, 485), (480, 479, 511, 512), (467, 466, 498, 499), (454, 453, 485, 486), (449, 480, 512, 481), (468, 467, 499, 500), (455, 454, 486, 487), (469, 468, 500, 501), (456, 455, 487, 488), (470, 469, 501, 502), (457, 456, 488, 489), (471, 470, 502, 503), (458, 457, 489, 490), (472, 471, 503, 504), (459, 458, 490, 491), (473, 472, 504, 505), (460, 459, 491, 492), (474, 473, 505, 506), (461, 460, 492, 493), (475, 474, 506, 507), (350, 265, 513), (323, 329, 513), (296, 305, 513), (269, 275, 513), (335, 341, 513), (308, 317, 513), (289, 290, 513), (347, 259, 513), (320, 289, 513), (293, 302, 513), (266, 272, 513), (332, 338, 513), (305, 314, 513), (278, 284, 513), (344, 350, 513), (317, 326, 513), (290, 299, 513), (260, 269, 513), (329, 335, 513), (302, 311, 513), (275, 281, 513), (341, 347, 513), (314, 323, 513), (284, 296, 513), (265, 266, 513), (326, 332, 513), (299, 308, 513), (272, 278, 513), (338, 344, 513), (311, 320, 513), (281, 293, 513), (259, 260, 513), (524, 523, 641, 552), (552, 641, 640, 553), (553, 640, 639, 554), (537, 536, 638, 546), (546, 638, 637, 547), (547, 637, 636, 548), (523, 522, 635, 641), (641, 635, 634, 640), (640, 634, 633, 639), (536, 535, 632, 638), (638, 632, 631, 637), (637, 631, 630, 636), (522, 521, 629, 635), (635, 629, 628, 634), (634, 628, 627, 633), (535, 534, 626, 632), (632, 626, 625, 631), (631, 625, 624, 630), (521, 520, 623, 629), (629, 623, 622, 628), (628, 622, 621, 627), (534, 533, 620, 626), (626, 620, 619, 625), (625, 619, 618, 624), (520, 519, 617, 623), (623, 617, 616, 622), (622, 616, 615, 621), (533, 532, 614, 620), (620, 614, 613, 619), (619, 613, 612, 618), (514, 545, 611, 576), (576, 611, 610, 577), (577, 610, 609, 578), (519, 518, 608, 617), (617, 608, 607, 616), (616, 607, 606, 615), (532, 531, 605, 614), (614, 605, 604, 613), (613, 604, 603, 612), (545, 544, 602, 611), (611, 602, 601, 610), (610, 601, 600, 609), (518, 517, 599, 608), (608, 599, 598, 607), (607, 598, 597, 606), (531, 530, 596, 605), (605, 596, 595, 604), (604, 595, 594, 603), (544, 543, 593, 602), (602, 593, 592, 601), (601, 592, 591, 600), (517, 516, 590, 599), (599, 590, 589, 598), (598, 589, 588, 597), (530, 529, 587, 596), (596, 587, 586, 595), (595, 586, 585, 594), (543, 542, 584, 593), (593, 584, 583, 592), (592, 583, 582, 591), (516, 515, 581, 590), (590, 581, 580, 589), (589, 580, 579, 588), (529, 528, 575, 587), (587, 575, 574, 586), (586, 574, 573, 585), (542, 541, 572, 584), (584, 572, 571, 583), (583, 571, 570, 582), (515, 514, 576, 581), (581, 576, 577, 580), (580, 577, 578, 579), (528, 527, 569, 575), (575, 569, 568, 574), (574, 568, 567, 573), (541, 540, 566, 572), (572, 566, 565, 571), (571, 565, 564, 570), (527, 526, 563, 569), (569, 563, 562, 568), (568, 562, 561, 567), (540, 539, 560, 566), (566, 560, 559, 565), (565, 559, 558, 564), (526, 525, 557, 563), (563, 557, 556, 562), (562, 556, 555, 561), (539, 538, 551, 560), (560, 551, 550, 559), (559, 550, 549, 558), (525, 524, 552, 557), (557, 552, 553, 556), (556, 553, 554, 555), (538, 537, 546, 551), (551, 546, 547, 550), (550, 547, 548, 549), (538, 666, 665, 537), (525, 653, 652, 524), (539, 667, 666, 538), (526, 654, 653, 525), (540, 668, 667, 539), (527, 655, 654, 526), (541, 669, 668, 540), (528, 656, 655, 527), (515, 643, 642, 514), (542, 670, 669, 541), (529, 657, 656, 528), (516, 644, 643, 515), (543, 671, 670, 542), (530, 658, 657, 529), (517, 645, 644, 516), (544, 672, 671, 543), (531, 659, 658, 530), (518, 646, 645, 517), (545, 673, 672, 544), (532, 660, 659, 531), (519, 647, 646, 518), (514, 642, 673, 545), (533, 661, 660, 532), (520, 648, 647, 519), (534, 662, 661, 533), (521, 649, 648, 520), (535, 663, 662, 534), (522, 650, 649, 521), (536, 664, 663, 535), (523, 651, 650, 522), (537, 665, 664, 536), (524, 652, 651, 523), (646, 678, 677, 645), (673, 705, 704, 672), (660, 692, 691, 659), (647, 679, 678, 646), (642, 674, 705, 673), (661, 693, 692, 660), (648, 680, 679, 647), (662, 694, 693, 661), (649, 681, 680, 648), (663, 695, 694, 662), (650, 682, 681, 649), (664, 696, 695, 663), (651, 683, 682, 650), (665, 697, 696, 664), (652, 684, 683, 651), (666, 698, 697, 665), (653, 685, 684, 652), (667, 699, 698, 666), (654, 686, 685, 653), (668, 700, 699, 667), (655, 687, 686, 654), (669, 701, 700, 668), (656, 688, 687, 655), (643, 675, 674, 642), (670, 702, 701, 669), (657, 689, 688, 656), (644, 676, 675, 643), (671, 703, 702, 670), (658, 690, 689, 657), (645, 677, 676, 644), (672, 704, 703, 671), (659, 691, 690, 658), (681, 713, 712, 680), (695, 727, 726, 694), (682, 714, 713, 681), (696, 728, 727, 695), (683, 715, 714, 682), (697, 729, 728, 696), (684, 716, 715, 683), (698, 730, 729, 697), (685, 717, 716, 684), (699, 731, 730, 698), (686, 718, 717, 685), (700, 732, 731, 699), (687, 719, 718, 686), (701, 733, 732, 700), (688, 720, 719, 687), (675, 707, 706, 674), (702, 734, 733, 701), (689, 721, 720, 688), (676, 708, 707, 675), (703, 735, 734, 702), (690, 722, 721, 689), (677, 709, 708, 676), (704, 736, 735, 703), (691, 723, 722, 690), (678, 710, 709, 677), (705, 737, 736, 704), (692, 724, 723, 691), (679, 711, 710, 678), (674, 706, 737, 705), (693, 725, 724, 692), (680, 712, 711, 679), (694, 726, 725, 693), (716, 748, 747, 715), (730, 762, 761, 729), (717, 749, 748, 716), (731, 763, 762, 730), (718, 750, 749, 717), (732, 764, 763, 731), (719, 751, 750, 718), (733, 765, 764, 732), (720, 752, 751, 719), (707, 739, 738, 706), (734, 766, 765, 733), (721, 753, 752, 720), (708, 740, 739, 707), (735, 767, 766, 734), (722, 754, 753, 721), (709, 741, 740, 708), (736, 768, 767, 735), (723, 755, 754, 722), (710, 742, 741, 709), (737, 769, 768, 736), (724, 756, 755, 723), (711, 743, 742, 710), (706, 738, 769, 737), (725, 757, 756, 724), (712, 744, 743, 711), (726, 758, 757, 725), (713, 745, 744, 712), (727, 759, 758, 726), (714, 746, 745, 713), (728, 760, 759, 727), (715, 747, 746, 714), (729, 761, 760, 728), (751, 783, 782, 750), (765, 797, 796, 764), (752, 784, 783, 751), (739, 771, 770, 738), (766, 798, 797, 765), (753, 785, 784, 752), (740, 772, 771, 739), (767, 799, 798, 766), (754, 786, 785, 753), (741, 773, 772, 740), (768, 800, 799, 767), (755, 787, 786, 754), (742, 774, 773, 741), (769, 801, 800, 768), (756, 788, 787, 755), (743, 775, 774, 742), (738, 770, 801, 769), (757, 789, 788, 756), (744, 776, 775, 743), (758, 790, 789, 757), (745, 777, 776, 744), (759, 791, 790, 758), (746, 778, 777, 745), (760, 792, 791, 759), (747, 779, 778, 746), (761, 793, 792, 760), (748, 780, 779, 747), (762, 794, 793, 761), (749, 781, 780, 748), (763, 795, 794, 762), (750, 782, 781, 749), (764, 796, 795, 763), (639, 802, 554), (612, 802, 618), (585, 802, 594), (558, 802, 564), (624, 802, 630), (597, 802, 606), (578, 802, 579), (636, 802, 548), (609, 802, 578), (582, 802, 591), (555, 802, 561), (621, 802, 627), (594, 802, 603), (567, 802, 573), (633, 802, 639), (606, 802, 615), (579, 802, 588), (549, 802, 558), (618, 802, 624), (591, 802, 600), (564, 802, 570), (630, 802, 636), (603, 802, 612), (573, 802, 585), (554, 802, 555), (615, 802, 621), (588, 802, 597), (561, 802, 567), (627, 802, 633), (600, 802, 609), (570, 802, 582), (548, 802, 549), (482, 481, 770, 771), (483, 482, 771, 772), (484, 483, 772, 773), (485, 484, 773, 774), (486, 485, 774, 775), (487, 486, 775, 776), (488, 487, 776, 777), (489, 488, 777, 778), (490, 489, 778, 779), (491, 490, 779, 780), (492, 491, 780, 781), (493, 492, 781, 782), (494, 493, 782, 783), (495, 494, 783, 784), (496, 495, 784, 785), (497, 496, 785, 786), (498, 497, 786, 787), (499, 498, 787, 788), (500, 499, 788, 789), (501, 500, 789, 790), (502, 501, 790, 791), (503, 502, 791, 792), (504, 503, 792, 793), (505, 504, 793, 794), (506, 505, 794, 795), (507, 506, 795, 796), (508, 507, 796, 797), (509, 508, 797, 798), (510, 509, 798, 799), (511, 510, 799, 800), (512, 511, 800, 801), (481, 512, 801, 770)])
me_bowler_hat.polygons.foreach_set('use_smooth', [True] * 832)
me_bowler_hat.use_remesh_preserve_volume = False
me_bowler_hat.use_remesh_preserve_attributes = False
me_bowler_hat.use_mirror_vertex_groups = False
me_bowler_hat.update()

# ---- objects
ob_ribbon = bpy.data.objects.new('Ribbon', me_ribbon)
ob_bowler_hat = bpy.data.objects.new('Bowler Hat', me_bowler_hat)

# ---- transforms, parenting, visibility, modifiers, constraints
ob_ribbon.location = (0.0002186, 8.878e-05, 0.09002)
ob_ribbon.lineart.crease_threshold = 0.0
ob_bowler_hat.location = (0.0, 0.0, 0.0)
ob_bowler_hat.lineart.crease_threshold = 0.0

# ---- collection membership
col_collection_1.objects.link(ob_ribbon)
col_collection_1.objects.link(ob_bowler_hat)

# ---- scene / render settings (as saved in the file)
scene.frame_start = 1; scene.frame_end = 250; scene.frame_set(1)
scene.render.engine = 'BLENDER_EEVEE_NEXT'
scene.render.resolution_percentage = 50
scene.render.dither_intensity = 0.0
scene.cycles.use_denoising = False
scene.cycles.samples = 128
scene.cycles.sampling_pattern = 'TABULATED_SOBOL'
scene.cycles.use_adaptive_sampling = False
scene.cycles.use_light_tree = False
scene.cycles.blur_glossy = 0.0
scene.cycles.sample_clamp_indirect = 0.0
scene.view_settings.view_transform = 'Standard'
bpy.context.view_layer.update()

# ---- added for rendering (the .blend has no active camera and no usable light): camera, sun
cam_auto = bpy.data.cameras.new('AutoCamera')
cam_auto.lens = 50.0
cam_auto.sensor_width = 36.0
cam_auto.clip_end = 1000.0
ob_auto_camera = bpy.data.objects.new('AutoCamera', cam_auto)
scene.collection.objects.link(ob_auto_camera)
ob_auto_camera.location = (2.60307, -3.12499, 2.42888)
ob_auto_camera.rotation_euler = (1.09748, -7.21219e-08, 0.694738)
scene.camera = ob_auto_camera
light_auto_sun = bpy.data.lights.new('AutoSun', 'SUN')
light_auto_sun.energy = 3.0
light_auto_sun.angle = 0.0523599
ob_auto_sun = bpy.data.objects.new('AutoSun', light_auto_sun)
scene.collection.objects.link(ob_auto_sun)
ob_auto_sun.rotation_euler = (0.872665, 0.174533, 0.523599)
bpy.context.view_layer.update()
